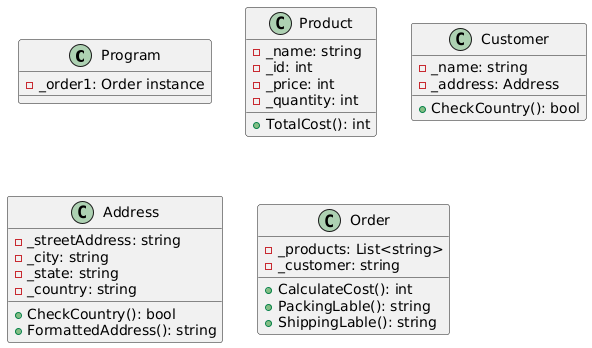

The diagram above was rendered by PlantUML. Its source (embedded in the PNG):
@startuml
Class Program
{
-_order1: Order instance
}

Class Product
{
- _name: string
- _id: int
- _price: int
- _quantity: int

+ TotalCost(): int
}

Class Customer
{
- _name: string
- _address: Address

+ CheckCountry(): bool
}

Class Address
{
- _streetAddress: string
- _city: string
- _state: string
- _country: string

+ CheckCountry(): bool
+ FormattedAddress(): string
}

Class Order
{
-_products: List<string>
-_customer: string

+ CalculateCost(): int
+ PackingLable(): string
+ ShippingLable(): string
}
@enduml